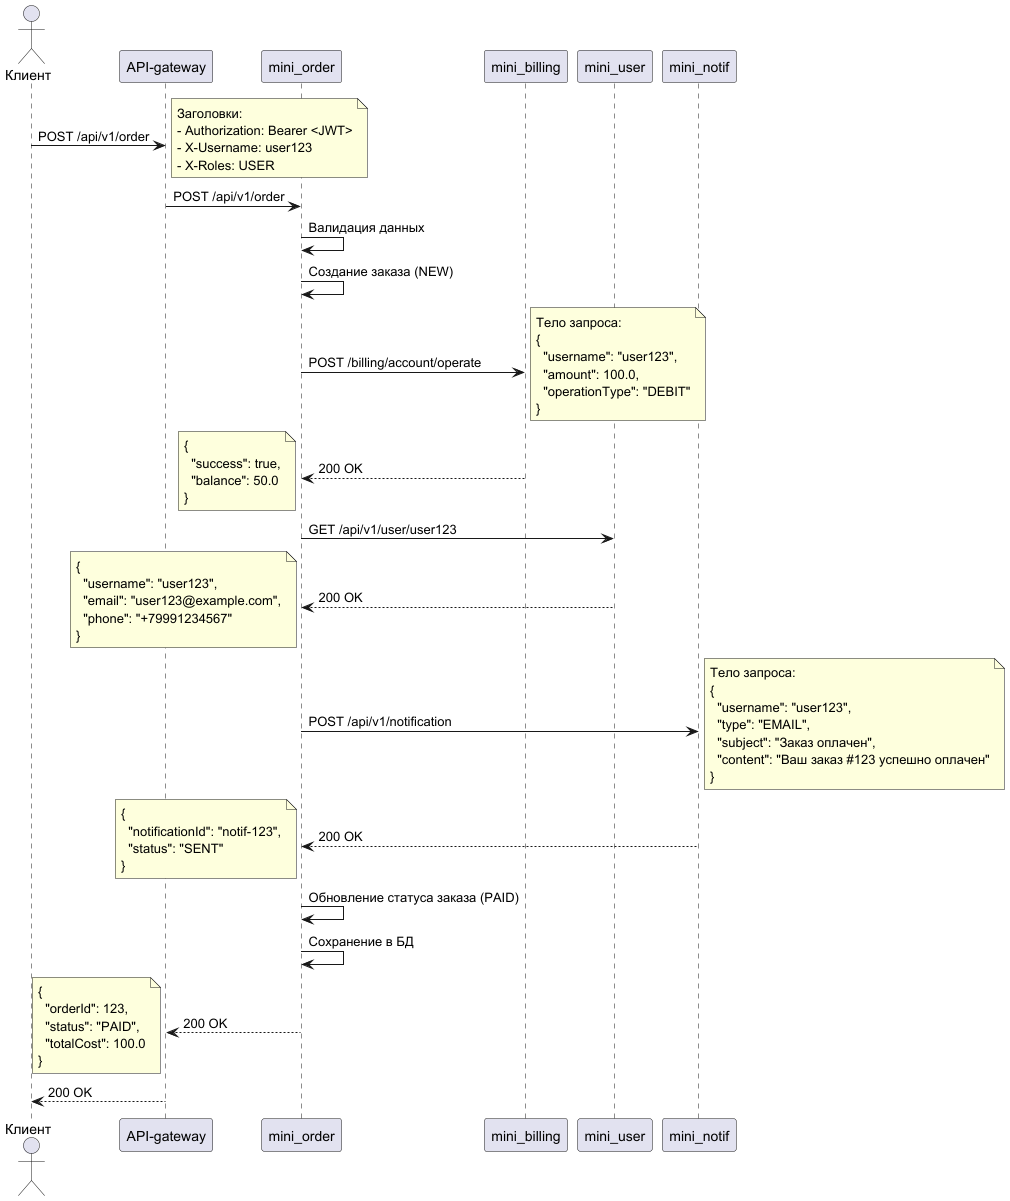

The diagram above was rendered by PlantUML. Its source (embedded in the PNG):
@startuml
actor Клиент
participant "API-gateway" as gateway
participant "mini_order" as order
participant "mini_billing" as billing
participant "mini_user" as user
participant "mini_notif" as notif

Клиент -> gateway: POST /api/v1/order
note right
  Заголовки:
  - Authorization: Bearer <JWT>
  - X-Username: user123
  - X-Roles: USER
end note

gateway -> order: POST /api/v1/order

order -> order: Валидация данных
order -> order: Создание заказа (NEW)

order -> billing: POST /billing/account/operate
note right
  Тело запроса:
  {
    "username": "user123",
    "amount": 100.0,
    "operationType": "DEBIT"
  }
end note

billing --> order: 200 OK
note left
  {
    "success": true,
    "balance": 50.0
  }
end note

order -> user: GET /api/v1/user/user123
user --> order: 200 OK
note left
  {
    "username": "user123",
    "email": "user123@example.com",
    "phone": "+79991234567"
  }
end note

order -> notif: POST /api/v1/notification
note right
  Тело запроса:
  {
    "username": "user123",
    "type": "EMAIL",
    "subject": "Заказ оплачен",
    "content": "Ваш заказ #123 успешно оплачен"
  }
end note

notif --> order: 200 OK
note left
  {
    "notificationId": "notif-123",
    "status": "SENT"
  }
end note

order -> order: Обновление статуса заказа (PAID)
order -> order: Сохранение в БД

order --> gateway: 200 OK
note left
  {
    "orderId": 123,
    "status": "PAID",
    "totalCost": 100.0
  }
end note

gateway --> Клиент: 200 OK

@enduml